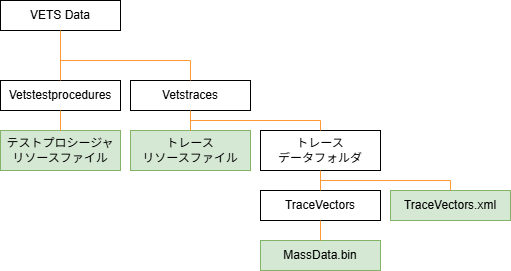

The diagram above was exported from draw.io. Its source (the exported page's mxGraphModel, read from the mxfile embedded in the PNG):
<mxGraphModel dx="555" dy="779" grid="1" gridSize="10" guides="1" tooltips="1" connect="1" arrows="1" fold="1" page="1" pageScale="1" pageWidth="827" pageHeight="1169" math="0" shadow="0">
  <root>
    <mxCell id="0" />
    <mxCell id="1" parent="0" />
    <mxCell id="13" value="VETS Data" style="rounded=0;whiteSpace=wrap;html=1;" parent="1" vertex="1">
      <mxGeometry x="350" y="180" width="120" height="30" as="geometry" />
    </mxCell>
    <mxCell id="14" value="Vetstestprocedures" style="rounded=0;whiteSpace=wrap;html=1;" parent="1" vertex="1">
      <mxGeometry x="350" y="260" width="120" height="30" as="geometry" />
    </mxCell>
    <mxCell id="15" value="テストプロシージャ&lt;div&gt;リソースファイル&lt;/div&gt;" style="rounded=0;whiteSpace=wrap;html=1;fillColor=#d5e8d4;strokeColor=#82b366;" parent="1" vertex="1">
      <mxGeometry x="350" y="310" width="120" height="40" as="geometry" />
    </mxCell>
    <mxCell id="16" value="トレース&lt;br&gt;&lt;div&gt;リソースファイル&lt;/div&gt;" style="rounded=0;whiteSpace=wrap;html=1;fillColor=#d5e8d4;strokeColor=#82b366;" parent="1" vertex="1">
      <mxGeometry x="480" y="310" width="120" height="40" as="geometry" />
    </mxCell>
    <mxCell id="17" value="Vetstraces" style="rounded=0;whiteSpace=wrap;html=1;" parent="1" vertex="1">
      <mxGeometry x="480" y="260" width="120" height="30" as="geometry" />
    </mxCell>
    <mxCell id="18" value="トレース&lt;div&gt;データフォルダ&lt;/div&gt;" style="rounded=0;whiteSpace=wrap;html=1;" parent="1" vertex="1">
      <mxGeometry x="610" y="310" width="120" height="40" as="geometry" />
    </mxCell>
    <mxCell id="19" value="TraceVectors" style="rounded=0;whiteSpace=wrap;html=1;" parent="1" vertex="1">
      <mxGeometry x="610" y="370" width="120" height="30" as="geometry" />
    </mxCell>
    <mxCell id="20" value="TraceVectors.xml" style="rounded=0;whiteSpace=wrap;html=1;fillColor=#d5e8d4;strokeColor=#82b366;" parent="1" vertex="1">
      <mxGeometry x="740" y="370" width="120" height="30" as="geometry" />
    </mxCell>
    <mxCell id="21" value="MassData.bin" style="rounded=0;whiteSpace=wrap;html=1;fillColor=#d5e8d4;strokeColor=#82b366;" parent="1" vertex="1">
      <mxGeometry x="610" y="420" width="120" height="30" as="geometry" />
    </mxCell>
    <mxCell id="28" value="" style="endArrow=none;html=1;strokeColor=#FF9933;" parent="1" source="14" edge="1">
      <mxGeometry width="50" height="50" relative="1" as="geometry">
        <mxPoint x="420" y="220" as="sourcePoint" />
        <mxPoint x="410" y="210" as="targetPoint" />
        <Array as="points" />
      </mxGeometry>
    </mxCell>
    <mxCell id="39" value="" style="endArrow=none;html=1;strokeColor=#FF9933;" parent="1" edge="1">
      <mxGeometry width="50" height="50" relative="1" as="geometry">
        <mxPoint x="540" y="240" as="sourcePoint" />
        <mxPoint x="410" y="240" as="targetPoint" />
      </mxGeometry>
    </mxCell>
    <mxCell id="40" value="" style="endArrow=none;html=1;entryX=0.5;entryY=0;entryDx=0;entryDy=0;strokeColor=#FF9933;" parent="1" target="17" edge="1">
      <mxGeometry width="50" height="50" relative="1" as="geometry">
        <mxPoint x="540" y="240" as="sourcePoint" />
        <mxPoint x="260" y="190" as="targetPoint" />
      </mxGeometry>
    </mxCell>
    <mxCell id="43" value="" style="endArrow=none;html=1;entryX=0.5;entryY=1;entryDx=0;entryDy=0;exitX=0.5;exitY=0;exitDx=0;exitDy=0;strokeColor=#FF9933;" parent="1" source="16" target="17" edge="1">
      <mxGeometry width="50" height="50" relative="1" as="geometry">
        <mxPoint x="250" y="250" as="sourcePoint" />
        <mxPoint x="250" y="270" as="targetPoint" />
      </mxGeometry>
    </mxCell>
    <mxCell id="44" value="" style="endArrow=none;html=1;entryX=0.5;entryY=0;entryDx=0;entryDy=0;strokeColor=#FF9933;" parent="1" target="18" edge="1">
      <mxGeometry width="50" height="50" relative="1" as="geometry">
        <mxPoint x="670" y="300" as="sourcePoint" />
        <mxPoint x="830" y="300" as="targetPoint" />
      </mxGeometry>
    </mxCell>
    <mxCell id="45" value="" style="endArrow=none;html=1;strokeColor=#FF9933;" parent="1" edge="1">
      <mxGeometry width="50" height="50" relative="1" as="geometry">
        <mxPoint x="670" y="300" as="sourcePoint" />
        <mxPoint x="540" y="300" as="targetPoint" />
      </mxGeometry>
    </mxCell>
    <mxCell id="46" value="" style="endArrow=none;html=1;strokeColor=#FF9933;" parent="1" edge="1">
      <mxGeometry width="50" height="50" relative="1" as="geometry">
        <mxPoint x="670" y="360" as="sourcePoint" />
        <mxPoint x="800" y="360" as="targetPoint" />
      </mxGeometry>
    </mxCell>
    <mxCell id="47" value="" style="endArrow=none;html=1;entryX=0.5;entryY=1;entryDx=0;entryDy=0;exitX=0.5;exitY=0;exitDx=0;exitDy=0;strokeColor=#FF9933;" parent="1" source="19" target="18" edge="1">
      <mxGeometry width="50" height="50" relative="1" as="geometry">
        <mxPoint x="830" y="320" as="sourcePoint" />
        <mxPoint x="830" y="300" as="targetPoint" />
      </mxGeometry>
    </mxCell>
    <mxCell id="49" value="" style="endArrow=none;html=1;exitX=0.5;exitY=0;exitDx=0;exitDy=0;strokeColor=#FF9933;" parent="1" source="21" edge="1">
      <mxGeometry width="50" height="50" relative="1" as="geometry">
        <mxPoint x="680" y="380" as="sourcePoint" />
        <mxPoint x="670" y="400" as="targetPoint" />
      </mxGeometry>
    </mxCell>
    <mxCell id="53" value="" style="endArrow=none;html=1;exitX=0.5;exitY=0;exitDx=0;exitDy=0;strokeColor=#FF9933;" edge="1" parent="1" source="20">
      <mxGeometry width="50" height="50" relative="1" as="geometry">
        <mxPoint x="680" y="380" as="sourcePoint" />
        <mxPoint x="800" y="360" as="targetPoint" />
      </mxGeometry>
    </mxCell>
    <mxCell id="54" value="" style="endArrow=none;html=1;strokeColor=#FF9933;exitX=0.5;exitY=0;exitDx=0;exitDy=0;" edge="1" parent="1" source="15">
      <mxGeometry width="50" height="50" relative="1" as="geometry">
        <mxPoint x="420" y="270" as="sourcePoint" />
        <mxPoint x="410" y="290" as="targetPoint" />
        <Array as="points" />
      </mxGeometry>
    </mxCell>
  </root>
</mxGraphModel>